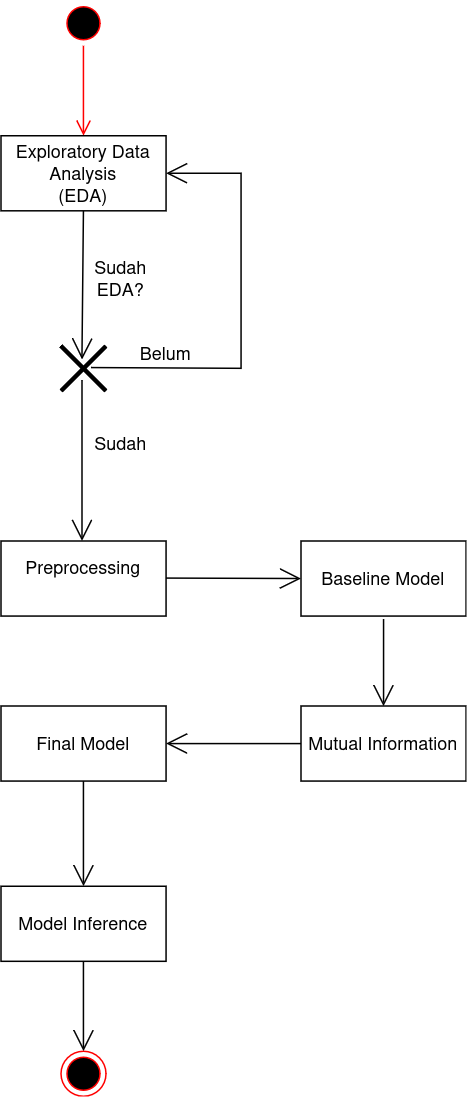

The diagram above was exported from draw.io. Its source (the exported page's mxGraphModel, read from the mxfile embedded in the PNG):
<mxGraphModel dx="466" dy="829" grid="1" gridSize="10" guides="1" tooltips="1" connect="1" arrows="1" fold="1" page="1" pageScale="1" pageWidth="850" pageHeight="1100" math="0" shadow="0">
  <root>
    <mxCell id="0" />
    <mxCell id="1" parent="0" />
    <mxCell id="o_ruQ5lKr-zBu742SVhz-6" parent="1" style="ellipse;html=1;shape=startState;fillColor=#000000;strokeColor=#ff0000;" value="" vertex="1">
      <mxGeometry height="30" width="30" x="400" y="100" as="geometry" />
    </mxCell>
    <mxCell id="o_ruQ5lKr-zBu742SVhz-7" edge="1" parent="1" source="o_ruQ5lKr-zBu742SVhz-6" style="edgeStyle=orthogonalEdgeStyle;html=1;verticalAlign=bottom;endArrow=open;endSize=8;strokeColor=#ff0000;rounded=0;" value="">
      <mxGeometry relative="1" as="geometry">
        <mxPoint x="415" y="190" as="targetPoint" />
      </mxGeometry>
    </mxCell>
    <mxCell id="o_ruQ5lKr-zBu742SVhz-8" parent="1" style="html=1;whiteSpace=wrap;" value="&lt;div&gt;Exploratory Data&lt;/div&gt;&lt;div&gt;Analysis&lt;/div&gt;&lt;div&gt;(EDA)&lt;/div&gt;" vertex="1">
      <mxGeometry height="50" width="110" x="360" y="190" as="geometry" />
    </mxCell>
    <mxCell id="o_ruQ5lKr-zBu742SVhz-10" edge="1" parent="1" source="o_ruQ5lKr-zBu742SVhz-8" style="endArrow=open;endFill=1;endSize=12;html=1;rounded=0;exitX=0.5;exitY=1;exitDx=0;exitDy=0;entryX=0.467;entryY=0.3;entryDx=0;entryDy=0;entryPerimeter=0;" target="o_ruQ5lKr-zBu742SVhz-12" value="">
      <mxGeometry relative="1" width="160" as="geometry">
        <mxPoint x="350" y="290" as="sourcePoint" />
        <mxPoint x="415" y="330" as="targetPoint" />
      </mxGeometry>
    </mxCell>
    <mxCell id="o_ruQ5lKr-zBu742SVhz-12" parent="1" style="shape=umlDestroy;whiteSpace=wrap;html=1;strokeWidth=3;targetShapes=umlLifeline;" value="" vertex="1">
      <mxGeometry height="30" width="30" x="400" y="330" as="geometry" />
    </mxCell>
    <mxCell id="o_ruQ5lKr-zBu742SVhz-13" parent="1" style="text;html=1;whiteSpace=wrap;strokeColor=none;fillColor=none;align=center;verticalAlign=middle;rounded=0;" value="Sudah EDA?" vertex="1">
      <mxGeometry height="30" width="60" x="410" y="270" as="geometry" />
    </mxCell>
    <mxCell id="o_ruQ5lKr-zBu742SVhz-14" edge="1" parent="1" source="o_ruQ5lKr-zBu742SVhz-12" style="endArrow=open;endFill=1;endSize=12;html=1;rounded=0;exitX=0.667;exitY=0.483;exitDx=0;exitDy=0;exitPerimeter=0;entryX=1;entryY=0.5;entryDx=0;entryDy=0;" target="o_ruQ5lKr-zBu742SVhz-8" value="">
      <mxGeometry relative="1" width="160" as="geometry">
        <Array as="points">
          <mxPoint x="520" y="345" />
          <mxPoint x="520" y="280" />
          <mxPoint x="520" y="215" />
        </Array>
        <mxPoint x="425" y="344.5" as="sourcePoint" />
        <mxPoint x="540" y="345" as="targetPoint" />
      </mxGeometry>
    </mxCell>
    <mxCell id="o_ruQ5lKr-zBu742SVhz-15" parent="1" style="text;html=1;whiteSpace=wrap;strokeColor=none;fillColor=none;align=center;verticalAlign=middle;rounded=0;" value="Belum" vertex="1">
      <mxGeometry height="30" width="60" x="440" y="320" as="geometry" />
    </mxCell>
    <mxCell id="o_ruQ5lKr-zBu742SVhz-19" edge="1" parent="1" source="o_ruQ5lKr-zBu742SVhz-12" style="endArrow=open;endFill=1;endSize=12;html=1;rounded=0;exitX=0.467;exitY=0.767;exitDx=0;exitDy=0;exitPerimeter=0;" value="">
      <mxGeometry relative="1" width="160" as="geometry">
        <Array as="points">
          <mxPoint x="414" y="380" />
          <mxPoint x="414" y="400" />
          <mxPoint x="414" y="430" />
          <mxPoint x="414" y="450" />
        </Array>
        <mxPoint x="410" y="390" as="sourcePoint" />
        <mxPoint x="414" y="460" as="targetPoint" />
      </mxGeometry>
    </mxCell>
    <mxCell id="o_ruQ5lKr-zBu742SVhz-20" parent="1" style="text;html=1;whiteSpace=wrap;strokeColor=none;fillColor=none;align=center;verticalAlign=middle;rounded=0;" value="Sudah" vertex="1">
      <mxGeometry height="30" width="60" x="410" y="380" as="geometry" />
    </mxCell>
    <mxCell id="o_ruQ5lKr-zBu742SVhz-21" parent="1" style="html=1;whiteSpace=wrap;" value="&lt;div&gt;Preprocessing&lt;/div&gt;&lt;div&gt;&lt;br&gt;&lt;/div&gt;" vertex="1">
      <mxGeometry height="50" width="110" x="360" y="460" as="geometry" />
    </mxCell>
    <mxCell id="o_ruQ5lKr-zBu742SVhz-22" parent="1" style="html=1;whiteSpace=wrap;" value="Baseline Model" vertex="1">
      <mxGeometry height="50" width="110" x="560" y="460" as="geometry" />
    </mxCell>
    <mxCell id="o_ruQ5lKr-zBu742SVhz-24" edge="1" parent="1" style="endArrow=open;endFill=1;endSize=12;html=1;rounded=0;entryX=0;entryY=0.5;entryDx=0;entryDy=0;" target="o_ruQ5lKr-zBu742SVhz-22" value="">
      <mxGeometry relative="1" width="160" as="geometry">
        <mxPoint x="470" y="484.71" as="sourcePoint" />
        <mxPoint x="630" y="484.71" as="targetPoint" />
      </mxGeometry>
    </mxCell>
    <mxCell id="o_ruQ5lKr-zBu742SVhz-28" parent="1" style="html=1;whiteSpace=wrap;" value="Mutual Information" vertex="1">
      <mxGeometry height="50" width="110" x="560" y="570" as="geometry" />
    </mxCell>
    <mxCell id="o_ruQ5lKr-zBu742SVhz-30" edge="1" parent="1" style="endArrow=open;endFill=1;endSize=12;html=1;rounded=0;entryX=0.5;entryY=0;entryDx=0;entryDy=0;" target="o_ruQ5lKr-zBu742SVhz-28" value="">
      <mxGeometry relative="1" width="160" as="geometry">
        <mxPoint x="615" y="512" as="sourcePoint" />
        <mxPoint x="760" y="480" as="targetPoint" />
      </mxGeometry>
    </mxCell>
    <mxCell id="o_ruQ5lKr-zBu742SVhz-31" parent="1" style="html=1;whiteSpace=wrap;" value="Final Model" vertex="1">
      <mxGeometry height="50" width="110" x="360" y="570" as="geometry" />
    </mxCell>
    <mxCell id="o_ruQ5lKr-zBu742SVhz-33" edge="1" parent="1" source="o_ruQ5lKr-zBu742SVhz-28" style="endArrow=open;endFill=1;endSize=12;html=1;rounded=0;exitX=0;exitY=0.5;exitDx=0;exitDy=0;entryX=1;entryY=0.5;entryDx=0;entryDy=0;" target="o_ruQ5lKr-zBu742SVhz-31" value="">
      <mxGeometry relative="1" width="160" as="geometry">
        <mxPoint x="600" y="530" as="sourcePoint" />
        <mxPoint x="760" y="530" as="targetPoint" />
      </mxGeometry>
    </mxCell>
    <mxCell id="o_ruQ5lKr-zBu742SVhz-34" parent="1" style="html=1;whiteSpace=wrap;" value="Model Inference" vertex="1">
      <mxGeometry height="50" width="110" x="360" y="690" as="geometry" />
    </mxCell>
    <mxCell id="o_ruQ5lKr-zBu742SVhz-35" edge="1" parent="1" source="o_ruQ5lKr-zBu742SVhz-31" style="endArrow=open;endFill=1;endSize=12;html=1;rounded=0;exitX=0.5;exitY=1;exitDx=0;exitDy=0;entryX=0.5;entryY=0;entryDx=0;entryDy=0;" target="o_ruQ5lKr-zBu742SVhz-34" value="">
      <mxGeometry relative="1" width="160" as="geometry">
        <mxPoint x="400" y="650" as="sourcePoint" />
        <mxPoint x="560" y="650" as="targetPoint" />
      </mxGeometry>
    </mxCell>
    <mxCell id="o_ruQ5lKr-zBu742SVhz-36" parent="1" style="ellipse;html=1;shape=endState;fillColor=#000000;strokeColor=#ff0000;" value="" vertex="1">
      <mxGeometry height="30" width="30" x="400" y="800" as="geometry" />
    </mxCell>
    <mxCell id="o_ruQ5lKr-zBu742SVhz-37" edge="1" parent="1" source="o_ruQ5lKr-zBu742SVhz-34" style="endArrow=open;endFill=1;endSize=12;html=1;rounded=0;exitX=0.5;exitY=1;exitDx=0;exitDy=0;entryX=0.5;entryY=0;entryDx=0;entryDy=0;" target="o_ruQ5lKr-zBu742SVhz-36" value="">
      <mxGeometry relative="1" width="160" as="geometry">
        <mxPoint x="410" y="760" as="sourcePoint" />
        <mxPoint x="570" y="760" as="targetPoint" />
      </mxGeometry>
    </mxCell>
  </root>
</mxGraphModel>